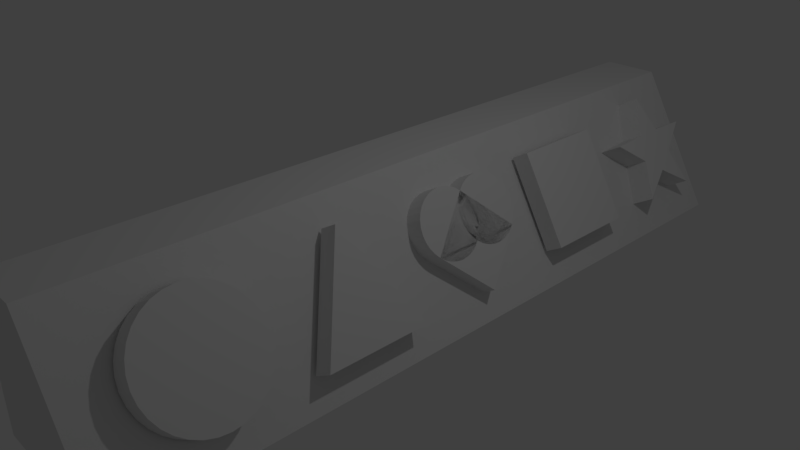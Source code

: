 # Source: console.blend  (saved by Blender 2.78.0; exported with 4.5.12 LTS)
import bpy
from mathutils import Matrix  # noqa: F401  (used for matrix-valued properties, if any)

bpy.ops.wm.read_factory_settings(use_empty=True)
scene = bpy.context.scene
scene.name = 'Scene'

# ---- collections
col_collection_1 = bpy.data.collections.new('Collection 1'); scene.collection.children.link(col_collection_1)

# ---- world
world_world = bpy.data.worlds.new('World'); scene.world = world_world
world_world.color = (0.05088, 0.05088, 0.05088)
world_world.use_sun_shadow = False
world_world.sun_shadow_jitter_overblur = 0.0
world_world.cycles.sampling_method = 'MANUAL'

# ---- cameras
cam_camera = bpy.data.cameras.new('Camera')
cam_camera.clip_end = 100.0
cam_camera.lens = 35.0
cam_camera.sensor_width = 32.0
cam_camera.sensor_height = 18.0
cam_camera.ortho_scale = 7.314
cam_camera.dof.focus_distance = 0.0
cam_camera.dof.aperture_fstop = 128.0

# ---- lights
light_lamp = bpy.data.lights.new('Lamp', 'POINT')
light_lamp.transmission_factor = 0.0
light_lamp.cutoff_distance = 30.0
light_lamp.energy = 100.0
light_lamp.shadow_buffer_clip_start = 1.001
light_lamp.shadow_soft_size = 0.1
light_lamp.shadow_maximum_resolution = 0.006
light_lamp.use_absolute_resolution = True

# ---- meshes
me_cube_001 = bpy.data.meshes.new('Cube.001')
me_cube_001.from_pydata([(-1.0, -1.0, -1.0), (-1.0, -1.0, 1.0), (-1.0, 1.0, -1.0), (-1.0, 1.0, 1.0), (1.0, -1.0, -1.0), (-0.1832, -1.0, 1.0), (1.0, 1.0, -1.0), (-0.1832, 1.0, 1.0)], [], [(0, 1, 3, 2), (2, 3, 7, 6), (6, 7, 5, 4), (4, 5, 1, 0), (2, 6, 4, 0), (7, 3, 1, 5)])
me_cube_001.use_remesh_preserve_volume = False
me_cube_001.use_remesh_preserve_attributes = False
me_cube_001.use_mirror_vertex_groups = False
me_cube_001.update()
me_cylinder = bpy.data.meshes.new('Cylinder')
me_cylinder.from_pydata([(0.0, 1.0, -1.0), (0.0, 1.0, 1.0), (0.1951, 0.9808, -1.0), (0.1951, 0.9808, 1.0), (0.3827, 0.9239, -1.0), (0.3827, 0.9239, 1.0), (0.5556, 0.8315, -1.0), (0.5556, 0.8315, 1.0), (0.7071, 0.7071, -1.0), (0.7071, 0.7071, 1.0), (0.8315, 0.5556, -1.0), (0.8315, 0.5556, 1.0), (0.9239, 0.3827, -1.0), (0.9239, 0.3827, 1.0), (0.9808, 0.1951, -1.0), (0.9808, 0.1951, 1.0), (1.0, 7.55e-08, -1.0), (1.0, 7.55e-08, 1.0), (0.9808, -0.1951, -1.0), (0.9808, -0.1951, 1.0), (0.9239, -0.3827, -1.0), (0.9239, -0.3827, 1.0), (0.8315, -0.5556, -1.0), (0.8315, -0.5556, 1.0), (0.7071, -0.7071, -1.0), (0.7071, -0.7071, 1.0), (0.5556, -0.8315, -1.0), (0.5556, -0.8315, 1.0), (0.3827, -0.9239, -1.0), (0.3827, -0.9239, 1.0), (0.1951, -0.9808, -1.0), (0.1951, -0.9808, 1.0), (-3.258e-07, -1.0, -1.0), (-3.258e-07, -1.0, 1.0), (-0.1951, -0.9808, -1.0), (-0.1951, -0.9808, 1.0), (-0.3827, -0.9239, -1.0), (-0.3827, -0.9239, 1.0), (-0.5556, -0.8315, -1.0), (-0.5556, -0.8315, 1.0), (-0.7071, -0.7071, -1.0), (-0.7071, -0.7071, 1.0), (-0.8315, -0.5556, -1.0), (-0.8315, -0.5556, 1.0), (-0.9239, -0.3827, -1.0), (-0.9239, -0.3827, 1.0), (-0.9808, -0.1951, -1.0), (-0.9808, -0.1951, 1.0), (-1.0, 9.656e-07, -1.0), (-1.0, 9.656e-07, 1.0), (-0.9808, 0.1951, -1.0), (-0.9808, 0.1951, 1.0), (-0.9239, 0.3827, -1.0), (-0.9239, 0.3827, 1.0), (-0.8315, 0.5556, -1.0), (-0.8315, 0.5556, 1.0), (-0.7071, 0.7071, -1.0), (-0.7071, 0.7071, 1.0), (-0.5556, 0.8315, -1.0), (-0.5556, 0.8315, 1.0), (-0.3827, 0.9239, -1.0), (-0.3827, 0.9239, 1.0), (-0.1951, 0.9808, -1.0), (-0.1951, 0.9808, 1.0)], [], [(0, 1, 3, 2), (2, 3, 5, 4), (4, 5, 7, 6), (6, 7, 9, 8), (8, 9, 11, 10), (10, 11, 13, 12), (12, 13, 15, 14), (14, 15, 17, 16), (16, 17, 19, 18), (18, 19, 21, 20), (20, 21, 23, 22), (22, 23, 25, 24), (24, 25, 27, 26), (26, 27, 29, 28), (28, 29, 31, 30), (30, 31, 33, 32), (32, 33, 35, 34), (34, 35, 37, 36), (36, 37, 39, 38), (38, 39, 41, 40), (40, 41, 43, 42), (42, 43, 45, 44), (44, 45, 47, 46), (46, 47, 49, 48), (48, 49, 51, 50), (50, 51, 53, 52), (52, 53, 55, 54), (54, 55, 57, 56), (56, 57, 59, 58), (58, 59, 61, 60), (3, 1, 63, 61, 59, 57, 55, 53, 51, 49, 47, 45, 43, 41, 39, 37, 35, 33, 31, 29, 27, 25, 23, 21, 19, 17, 15, 13, 11, 9, 7, 5), (60, 61, 63, 62), (62, 63, 1, 0), (0, 2, 4, 6, 8, 10, 12, 14, 16, 18, 20, 22, 24, 26, 28, 30, 32, 34, 36, 38, 40, 42, 44, 46, 48, 50, 52, 54, 56, 58, 60, 62)])
me_cylinder.use_remesh_preserve_volume = False
me_cylinder.use_remesh_preserve_attributes = False
me_cylinder.use_mirror_vertex_groups = False
me_cylinder.update()
me_cube_002 = bpy.data.meshes.new('Cube.002')
me_cube_002.from_pydata([(-1.0, -1.0, -1.0), (-1.0, -1.0, 1.0), (-1.0, 1.0, -1.0), (-1.0, 1.0, 1.0), (1.0, -1.0, -1.0), (1.0, -1.0, 1.0), (1.0, 1.0, -1.0), (1.0, 1.0, 1.0), (0.7071, 1.707, -1.0), (0.7071, 1.707, 1.0), (0.8315, 1.556, -1.0), (0.8315, 1.556, 1.0), (0.9239, 1.383, -1.0), (0.9239, 1.383, 1.0), (0.9808, 1.195, -1.0), (0.9808, 1.195, 1.0), (1.0, 1.0, -1.0), (1.0, 1.0, 1.0), (0.9808, 0.8049, -1.0), (0.9808, 0.8049, 1.0), (0.9239, 0.6173, -1.0), (0.9239, 0.6173, 1.0), (0.8315, 0.4444, -1.0), (0.8315, 0.4444, 1.0), (0.7071, 0.2929, -1.0), (0.7071, 0.2929, 1.0), (0.5556, 0.1685, -1.0), (0.5556, 0.1685, 1.0), (0.3827, 0.07612, -1.0), (0.3827, 0.07612, 1.0), (0.1951, 0.01921, -1.0), (0.1951, 0.01921, 1.0), (-2.98e-08, 0.0, -1.0), (-2.98e-08, 0.0, 1.0), (-0.1951, 0.01921, -1.0), (-0.1951, 0.01921, 1.0), (-0.3827, 0.07612, -1.0), (-0.3827, 0.07612, 1.0), (-0.5556, 0.1685, -1.0), (-0.5556, 0.1685, 1.0), (-0.7071, 0.2929, -1.0), (-0.7071, 0.2929, 1.0), (-0.8315, 0.4444, -1.0), (-0.8315, 0.4444, 1.0), (-0.9239, 0.6173, -1.0), (-0.9239, 0.6173, 1.0), (-0.9808, 0.8049, -1.0), (-0.9808, 0.8049, 1.0), (-1.0, 1.0, -1.0), (-1.0, 1.0, 1.0), (-0.9808, 1.195, -1.0), (-0.9808, 1.195, 1.0), (-0.9239, 1.383, -1.0), (-0.9239, 1.383, 1.0), (-0.8315, 1.556, -1.0), (-0.8315, 1.556, 1.0), (-0.7071, 1.707, -1.0), (-0.7071, 1.707, 1.0), (-0.5556, 1.831, -1.0), (-0.5556, 1.831, 1.0), (-0.3827, 1.924, -1.0), (-0.3827, 1.924, 1.0), (-0.1951, 1.981, -1.0), (-0.1951, 1.981, 1.0), (1.222e-06, 2.0, -1.0), (1.222e-06, 2.0, 1.0), (0.1951, 1.981, -1.0), (0.1951, 1.981, 1.0), (0.3827, 1.924, -1.0), (0.3827, 1.924, 1.0), (0.5556, 1.831, -1.0), (0.5556, 1.831, 1.0), (-0.2929, 0.7071, -1.0), (-0.2929, 0.7071, 1.0), (-0.1685, 0.5556, -1.0), (-0.1685, 0.5556, 1.0), (-0.07612, 0.3827, -1.0), (-0.07612, 0.3827, 1.0), (-0.01921, 0.1951, -1.0), (-0.01921, 0.1951, 1.0), (0.0, 0.0, -1.0), (0.0, 0.0, 1.0), (-0.01921, -0.1951, -1.0), (-0.01921, -0.1951, 1.0), (-0.07612, -0.3827, -1.0), (-0.07612, -0.3827, 1.0), (-0.1685, -0.5556, -1.0), (-0.1685, -0.5556, 1.0), (-0.2929, -0.7071, -1.0), (-0.2929, -0.7071, 1.0), (-0.4444, -0.8315, -1.0), (-0.4444, -0.8315, 1.0), (-0.6173, -0.9239, -1.0), (-0.6173, -0.9239, 1.0), (-0.8049, -0.9808, -1.0), (-0.8049, -0.9808, 1.0), (-1.0, -1.0, -1.0), (-1.0, -1.0, 1.0), (-1.195, -0.9808, -1.0), (-1.195, -0.9808, 1.0), (-1.383, -0.9239, -1.0), (-1.383, -0.9239, 1.0), (-1.556, -0.8315, -1.0), (-1.556, -0.8315, 1.0), (-1.707, -0.7071, -1.0), (-1.707, -0.7071, 1.0), (-1.831, -0.5556, -1.0), (-1.831, -0.5556, 1.0), (-1.924, -0.3827, -1.0), (-1.924, -0.3827, 1.0), (-1.981, -0.1951, -1.0), (-1.981, -0.1951, 1.0), (-2.0, 6.258e-07, -1.0), (-2.0, 6.258e-07, 1.0), (-1.981, 0.1951, -1.0), (-1.981, 0.1951, 1.0), (-1.924, 0.3827, -1.0), (-1.924, 0.3827, 1.0), (-1.831, 0.5556, -1.0), (-1.831, 0.5556, 1.0), (-1.707, 0.7071, -1.0), (-1.707, 0.7071, 1.0), (-1.556, 0.8315, -1.0), (-1.556, 0.8315, 1.0), (-1.383, 0.9239, -1.0), (-1.383, 0.9239, 1.0), (-1.195, 0.9808, -1.0), (-1.195, 0.9808, 1.0), (-1.0, 1.0, -1.0), (-1.0, 1.0, 1.0), (-0.8049, 0.9808, -1.0), (-0.8049, 0.9808, 1.0), (-0.6173, 0.9239, -1.0), (-0.6173, 0.9239, 1.0), (-0.4444, 0.8315, -1.0), (-0.4444, 0.8315, 1.0)], [], [(0, 1, 3, 2), (2, 3, 7, 6), (6, 7, 5, 4), (4, 5, 1, 0), (2, 6, 4, 0), (7, 3, 1, 5), (8, 9, 11, 10), (10, 11, 13, 12), (12, 13, 15, 14), (14, 15, 17, 16), (16, 17, 19, 18), (18, 19, 21, 20), (20, 21, 23, 22), (22, 23, 25, 24), (24, 25, 27, 26), (26, 27, 29, 28), (28, 29, 31, 30), (30, 31, 33, 32), (32, 33, 35, 34), (34, 35, 37, 36), (36, 37, 39, 38), (38, 39, 41, 40), (40, 41, 43, 42), (42, 43, 45, 44), (44, 45, 47, 46), (46, 47, 49, 48), (48, 49, 51, 50), (50, 51, 53, 52), (52, 53, 55, 54), (54, 55, 57, 56), (56, 57, 59, 58), (58, 59, 61, 60), (60, 61, 63, 62), (62, 63, 65, 64), (64, 65, 67, 66), (66, 67, 69, 68), (11, 9, 71, 69, 67, 65, 63, 61, 59, 57, 55, 53, 51, 49, 47, 45, 43, 41, 39, 37, 35, 33, 31, 29, 27, 25, 23, 21, 19, 17, 15, 13), (68, 69, 71, 70), (70, 71, 9, 8), (8, 10, 12, 14, 16, 18, 20, 22, 24, 26, 28, 30, 32, 34, 36, 38, 40, 42, 44, 46, 48, 50, 52, 54, 56, 58, 60, 62, 64, 66, 68, 70), (72, 73, 75, 74), (74, 75, 77, 76), (76, 77, 79, 78), (78, 79, 81, 80), (80, 81, 83, 82), (82, 83, 85, 84), (84, 85, 87, 86), (86, 87, 89, 88), (88, 89, 91, 90), (90, 91, 93, 92), (92, 93, 95, 94), (94, 95, 97, 96), (96, 97, 99, 98), (98, 99, 101, 100), (100, 101, 103, 102), (102, 103, 105, 104), (104, 105, 107, 106), (106, 107, 109, 108), (108, 109, 111, 110), (110, 111, 113, 112), (112, 113, 115, 114), (114, 115, 117, 116), (116, 117, 119, 118), (118, 119, 121, 120), (120, 121, 123, 122), (122, 123, 125, 124), (124, 125, 127, 126), (126, 127, 129, 128), (128, 129, 131, 130), (130, 131, 133, 132), (75, 73, 135, 133, 131, 129, 127, 125, 123, 121, 119, 117, 115, 113, 111, 109, 107, 105, 103, 101, 99, 97, 95, 93, 91, 89, 87, 85, 83, 81, 79, 77), (132, 133, 135, 134), (134, 135, 73, 72), (72, 74, 76, 78, 80, 82, 84, 86, 88, 90, 92, 94, 96, 98, 100, 102, 104, 106, 108, 110, 112, 114, 116, 118, 120, 122, 124, 126, 128, 130, 132, 134)])
me_cube_002.use_remesh_preserve_volume = False
me_cube_002.use_remesh_preserve_attributes = False
me_cube_002.use_mirror_vertex_groups = False
me_cube_002.update()
me_cube_003 = bpy.data.meshes.new('Cube.003')
me_cube_003.from_pydata([(-1.0, -1.0, -1.0), (-1.0, -1.0, 1.0), (-1.0, 1.0, -1.0), (-1.0, 1.0, 1.0), (1.0, -1.0, -1.0), (1.0, -1.0, 1.0), (1.0, 1.0, -1.0), (1.0, 1.0, 1.0)], [], [(0, 1, 3, 2), (2, 3, 7, 6), (6, 7, 5, 4), (4, 5, 1, 0), (2, 6, 4, 0), (7, 3, 1, 5)])
me_cube_003.use_remesh_preserve_volume = False
me_cube_003.use_remesh_preserve_attributes = False
me_cube_003.use_mirror_vertex_groups = False
me_cube_003.update()
me_cylinder_001 = bpy.data.meshes.new('Cylinder.001')
me_cylinder_001.from_pydata([(0.0, 1.0, -0.25), (0.0, 1.0, 0.25), (0.2428, 0.3342, -0.25), (0.2428, 0.3342, 0.25), (0.9511, 0.309, -0.25), (0.9511, 0.309, 0.25), (0.3929, -0.1276, -0.25), (0.3929, -0.1276, 0.25), (0.5878, -0.809, -0.25), (0.5878, -0.809, 0.25), (-1.129e-09, -0.4131, -0.25), (-1.129e-09, -0.4131, 0.25), (-0.5878, -0.809, -0.25), (-0.5878, -0.809, 0.25), (-0.3929, -0.1276, -0.25), (-0.3929, -0.1276, 0.25), (-0.9511, 0.309, -0.25), (-0.9511, 0.309, 0.25), (-0.2428, 0.3342, -0.25), (-0.2428, 0.3342, 0.25)], [], [(0, 1, 3, 2), (2, 3, 5, 4), (4, 5, 7, 6), (6, 7, 9, 8), (8, 9, 11, 10), (10, 11, 13, 12), (12, 13, 15, 14), (14, 15, 17, 16), (3, 1, 19, 17, 15, 13, 11, 9, 7, 5), (16, 17, 19, 18), (18, 19, 1, 0), (0, 2, 4, 6, 8, 10, 12, 14, 16, 18)])
me_cylinder_001.use_remesh_preserve_volume = False
me_cylinder_001.use_remesh_preserve_attributes = False
me_cylinder_001.use_mirror_vertex_groups = False
me_cylinder_001.update()
me_cube = bpy.data.meshes.new('Cube')
me_cube.from_pydata([(-1.0, 0.0, -1.0), (-1.0, 0.0, 1.0), (1.0, -1.0, -1.0), (1.0, -1.0, 1.0), (1.0, 1.0, -1.0), (1.0, 1.0, 1.0)], [], [(0, 1, 5, 4), (4, 5, 3, 2), (2, 3, 1, 0), (0, 4, 2), (5, 1, 3)])
me_cube.use_remesh_preserve_volume = False
me_cube.use_remesh_preserve_attributes = False
me_cube.use_mirror_vertex_groups = False
me_cube.update()

# ---- objects
ob_console = bpy.data.objects.new('console', me_cube_001)
ob_lamp = bpy.data.objects.new('Lamp', light_lamp)
ob_camera = bpy.data.objects.new('Camera', cam_camera)
ob_circle = bpy.data.objects.new('circle', me_cylinder)
ob_heart = bpy.data.objects.new('heart', me_cube_002)
ob_square = bpy.data.objects.new('square', me_cube_003)
ob_star = bpy.data.objects.new('star', me_cylinder_001)
ob_triangle = bpy.data.objects.new('triangle', me_cube)

# ---- transforms, parenting, visibility, modifiers, constraints
ob_console.location = (0.3322, 0.8027, 0.2)
ob_console.scale = (1.0, 5.27, 1.0)
ob_console.lineart.crease_threshold = 0.0
ob_lamp.location = (4.076, 1.005, 5.904)
ob_lamp.rotation_euler = (0.6503, 0.05522, 1.866)
ob_lamp.lock_rotations_4d = False
ob_lamp.empty_display_type = 'ARROWS'
ob_lamp.color = (0.0, 0.0, 0.0, 0.0)
ob_lamp.lineart.crease_threshold = 0.0
ob_camera.location = (7.481, -6.508, 5.344)
ob_camera.rotation_euler = (1.109, 0.0, 0.8149)
ob_camera.lock_rotations_4d = False
ob_camera.empty_display_type = 'ARROWS'
ob_camera.color = (0.0, 0.0, 0.0, 0.0)
ob_camera.display_type = 'WIRE'
ob_camera.lineart.crease_threshold = 0.0
ob_circle.location = (0.9008, -3.06, 0.3076)
ob_circle.rotation_euler = (0.0, 1.038, 0.0)
ob_circle.scale = (-0.7825, -0.7825, -0.1565)
ob_circle.lineart.crease_threshold = 0.0
ob_heart.location = (0.8921, 0.9397, 0.1734)
ob_heart.rotation_euler = (0.8972, 0.6634, 1.114)
ob_heart.scale = (0.4757, 0.4757, 0.1359)
ob_heart.lineart.crease_threshold = 0.0
ob_square.location = (0.9008, 2.94, 0.3076)
ob_square.rotation_euler = (0.0, 1.038, 0.0)
ob_square.scale = (0.6824, 0.6824, 0.1365)
ob_square.lineart.crease_threshold = 0.0
ob_star.location = (0.8807, 4.94, 0.3076)
ob_star.rotation_euler = (0.4845, 0.9479, 0.5751)
ob_star.scale = (0.8232, 0.8232, 0.7409)
ob_star.lineart.crease_threshold = 0.0
ob_triangle.location = (0.9008, -1.06, 0.3076)
ob_triangle.rotation_euler = (0.0, 1.038, 0.0)
ob_triangle.scale = (0.742, 0.742, 0.1484)
ob_triangle.lineart.crease_threshold = 0.0

# ---- collection membership
col_collection_1.objects.link(ob_console)
col_collection_1.objects.link(ob_lamp)
col_collection_1.objects.link(ob_camera)
col_collection_1.objects.link(ob_circle)
col_collection_1.objects.link(ob_heart)
col_collection_1.objects.link(ob_square)
col_collection_1.objects.link(ob_star)
col_collection_1.objects.link(ob_triangle)

# ---- scene / render settings (as saved in the file)
scene.camera = ob_camera
scene.frame_start = 1; scene.frame_end = 250; scene.frame_set(1)
scene.render.engine = 'BLENDER_EEVEE_NEXT'
scene.render.resolution_percentage = 50
scene.render.dither_intensity = 0.0
scene.cycles.use_denoising = False
scene.cycles.samples = 128
scene.cycles.sampling_pattern = 'TABULATED_SOBOL'
scene.cycles.light_sampling_threshold = 0.0
scene.cycles.use_adaptive_sampling = False
scene.cycles.use_light_tree = False
scene.cycles.blur_glossy = 0.0
scene.cycles.sample_clamp_indirect = 0.0
scene.view_settings.view_transform = 'Standard'
bpy.context.view_layer.update()
